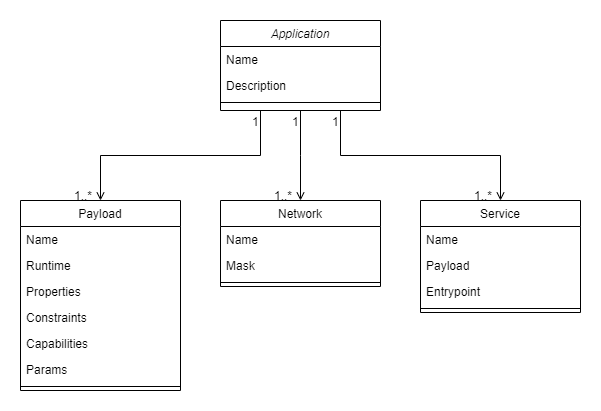

The diagram above was exported from draw.io. Its source (the exported page's mxGraphModel, read from the mxfile embedded in the PNG):
<mxGraphModel dx="1247" dy="618" grid="1" gridSize="10" guides="1" tooltips="1" connect="1" arrows="1" fold="1" page="1" pageScale="1" pageWidth="827" pageHeight="1169" math="0" shadow="0">
  <root>
    <mxCell id="WIyWlLk6GJQsqaUBKTNV-0" />
    <mxCell id="WIyWlLk6GJQsqaUBKTNV-1" parent="WIyWlLk6GJQsqaUBKTNV-0" />
    <mxCell id="zkfFHV4jXpPFQw0GAbJ--0" value="Application" style="swimlane;fontStyle=2;align=center;verticalAlign=top;childLayout=stackLayout;horizontal=1;startSize=26;horizontalStack=0;resizeParent=1;resizeLast=0;collapsible=1;marginBottom=0;rounded=0;shadow=0;strokeWidth=1;" parent="WIyWlLk6GJQsqaUBKTNV-1" vertex="1">
      <mxGeometry x="320" y="170" width="160" height="90" as="geometry">
        <mxRectangle x="230" y="140" width="160" height="26" as="alternateBounds" />
      </mxGeometry>
    </mxCell>
    <mxCell id="zkfFHV4jXpPFQw0GAbJ--1" value="Name" style="text;align=left;verticalAlign=top;spacingLeft=4;spacingRight=4;overflow=hidden;rotatable=0;points=[[0,0.5],[1,0.5]];portConstraint=eastwest;" parent="zkfFHV4jXpPFQw0GAbJ--0" vertex="1">
      <mxGeometry y="26" width="160" height="26" as="geometry" />
    </mxCell>
    <mxCell id="zkfFHV4jXpPFQw0GAbJ--2" value="Description" style="text;align=left;verticalAlign=top;spacingLeft=4;spacingRight=4;overflow=hidden;rotatable=0;points=[[0,0.5],[1,0.5]];portConstraint=eastwest;rounded=0;shadow=0;html=0;" parent="zkfFHV4jXpPFQw0GAbJ--0" vertex="1">
      <mxGeometry y="52" width="160" height="26" as="geometry" />
    </mxCell>
    <mxCell id="zkfFHV4jXpPFQw0GAbJ--4" value="" style="line;html=1;strokeWidth=1;align=left;verticalAlign=middle;spacingTop=-1;spacingLeft=3;spacingRight=3;rotatable=0;labelPosition=right;points=[];portConstraint=eastwest;" parent="zkfFHV4jXpPFQw0GAbJ--0" vertex="1">
      <mxGeometry y="78" width="160" height="8" as="geometry" />
    </mxCell>
    <mxCell id="zkfFHV4jXpPFQw0GAbJ--6" value="Service" style="swimlane;fontStyle=0;align=center;verticalAlign=top;childLayout=stackLayout;horizontal=1;startSize=26;horizontalStack=0;resizeParent=1;resizeLast=0;collapsible=1;marginBottom=0;rounded=0;shadow=0;strokeWidth=1;" parent="WIyWlLk6GJQsqaUBKTNV-1" vertex="1">
      <mxGeometry x="520" y="350" width="160" height="112" as="geometry">
        <mxRectangle x="130" y="380" width="160" height="26" as="alternateBounds" />
      </mxGeometry>
    </mxCell>
    <mxCell id="zkfFHV4jXpPFQw0GAbJ--7" value="Name" style="text;align=left;verticalAlign=top;spacingLeft=4;spacingRight=4;overflow=hidden;rotatable=0;points=[[0,0.5],[1,0.5]];portConstraint=eastwest;" parent="zkfFHV4jXpPFQw0GAbJ--6" vertex="1">
      <mxGeometry y="26" width="160" height="26" as="geometry" />
    </mxCell>
    <mxCell id="zkfFHV4jXpPFQw0GAbJ--8" value="Payload" style="text;align=left;verticalAlign=top;spacingLeft=4;spacingRight=4;overflow=hidden;rotatable=0;points=[[0,0.5],[1,0.5]];portConstraint=eastwest;rounded=0;shadow=0;html=0;" parent="zkfFHV4jXpPFQw0GAbJ--6" vertex="1">
      <mxGeometry y="52" width="160" height="26" as="geometry" />
    </mxCell>
    <mxCell id="jHP012VgaZ9kmbW1WgOT-3" value="Entrypoint" style="text;align=left;verticalAlign=top;spacingLeft=4;spacingRight=4;overflow=hidden;rotatable=0;points=[[0,0.5],[1,0.5]];portConstraint=eastwest;rounded=0;shadow=0;html=0;" vertex="1" parent="zkfFHV4jXpPFQw0GAbJ--6">
      <mxGeometry y="78" width="160" height="26" as="geometry" />
    </mxCell>
    <mxCell id="zkfFHV4jXpPFQw0GAbJ--9" value="" style="line;html=1;strokeWidth=1;align=left;verticalAlign=middle;spacingTop=-1;spacingLeft=3;spacingRight=3;rotatable=0;labelPosition=right;points=[];portConstraint=eastwest;" parent="zkfFHV4jXpPFQw0GAbJ--6" vertex="1">
      <mxGeometry y="104" width="160" height="8" as="geometry" />
    </mxCell>
    <mxCell id="zkfFHV4jXpPFQw0GAbJ--13" value="Network" style="swimlane;fontStyle=0;align=center;verticalAlign=top;childLayout=stackLayout;horizontal=1;startSize=26;horizontalStack=0;resizeParent=1;resizeLast=0;collapsible=1;marginBottom=0;rounded=0;shadow=0;strokeWidth=1;" parent="WIyWlLk6GJQsqaUBKTNV-1" vertex="1">
      <mxGeometry x="320" y="350" width="160" height="86" as="geometry">
        <mxRectangle x="340" y="380" width="170" height="26" as="alternateBounds" />
      </mxGeometry>
    </mxCell>
    <mxCell id="zkfFHV4jXpPFQw0GAbJ--14" value="Name" style="text;align=left;verticalAlign=top;spacingLeft=4;spacingRight=4;overflow=hidden;rotatable=0;points=[[0,0.5],[1,0.5]];portConstraint=eastwest;" parent="zkfFHV4jXpPFQw0GAbJ--13" vertex="1">
      <mxGeometry y="26" width="160" height="26" as="geometry" />
    </mxCell>
    <mxCell id="jHP012VgaZ9kmbW1WgOT-2" value="Mask" style="text;align=left;verticalAlign=top;spacingLeft=4;spacingRight=4;overflow=hidden;rotatable=0;points=[[0,0.5],[1,0.5]];portConstraint=eastwest;" vertex="1" parent="zkfFHV4jXpPFQw0GAbJ--13">
      <mxGeometry y="52" width="160" height="26" as="geometry" />
    </mxCell>
    <mxCell id="zkfFHV4jXpPFQw0GAbJ--15" value="" style="line;html=1;strokeWidth=1;align=left;verticalAlign=middle;spacingTop=-1;spacingLeft=3;spacingRight=3;rotatable=0;labelPosition=right;points=[];portConstraint=eastwest;" parent="zkfFHV4jXpPFQw0GAbJ--13" vertex="1">
      <mxGeometry y="78" width="160" height="8" as="geometry" />
    </mxCell>
    <mxCell id="zkfFHV4jXpPFQw0GAbJ--17" value="Payload" style="swimlane;fontStyle=0;align=center;verticalAlign=top;childLayout=stackLayout;horizontal=1;startSize=26;horizontalStack=0;resizeParent=1;resizeLast=0;collapsible=1;marginBottom=0;rounded=0;shadow=0;strokeWidth=1;" parent="WIyWlLk6GJQsqaUBKTNV-1" vertex="1">
      <mxGeometry x="120" y="350" width="160" height="190" as="geometry">
        <mxRectangle x="550" y="140" width="160" height="26" as="alternateBounds" />
      </mxGeometry>
    </mxCell>
    <mxCell id="jHP012VgaZ9kmbW1WgOT-1" value="Name" style="text;align=left;verticalAlign=top;spacingLeft=4;spacingRight=4;overflow=hidden;rotatable=0;points=[[0,0.5],[1,0.5]];portConstraint=eastwest;" vertex="1" parent="zkfFHV4jXpPFQw0GAbJ--17">
      <mxGeometry y="26" width="160" height="26" as="geometry" />
    </mxCell>
    <mxCell id="jHP012VgaZ9kmbW1WgOT-10" value="Runtime" style="text;align=left;verticalAlign=top;spacingLeft=4;spacingRight=4;overflow=hidden;rotatable=0;points=[[0,0.5],[1,0.5]];portConstraint=eastwest;" vertex="1" parent="zkfFHV4jXpPFQw0GAbJ--17">
      <mxGeometry y="52" width="160" height="26" as="geometry" />
    </mxCell>
    <mxCell id="zkfFHV4jXpPFQw0GAbJ--18" value="Properties" style="text;align=left;verticalAlign=top;spacingLeft=4;spacingRight=4;overflow=hidden;rotatable=0;points=[[0,0.5],[1,0.5]];portConstraint=eastwest;" parent="zkfFHV4jXpPFQw0GAbJ--17" vertex="1">
      <mxGeometry y="78" width="160" height="26" as="geometry" />
    </mxCell>
    <mxCell id="zkfFHV4jXpPFQw0GAbJ--19" value="Constraints" style="text;align=left;verticalAlign=top;spacingLeft=4;spacingRight=4;overflow=hidden;rotatable=0;points=[[0,0.5],[1,0.5]];portConstraint=eastwest;rounded=0;shadow=0;html=0;" parent="zkfFHV4jXpPFQw0GAbJ--17" vertex="1">
      <mxGeometry y="104" width="160" height="26" as="geometry" />
    </mxCell>
    <mxCell id="zkfFHV4jXpPFQw0GAbJ--20" value="Capabilities" style="text;align=left;verticalAlign=top;spacingLeft=4;spacingRight=4;overflow=hidden;rotatable=0;points=[[0,0.5],[1,0.5]];portConstraint=eastwest;rounded=0;shadow=0;html=0;" parent="zkfFHV4jXpPFQw0GAbJ--17" vertex="1">
      <mxGeometry y="130" width="160" height="26" as="geometry" />
    </mxCell>
    <mxCell id="zkfFHV4jXpPFQw0GAbJ--21" value="Params" style="text;align=left;verticalAlign=top;spacingLeft=4;spacingRight=4;overflow=hidden;rotatable=0;points=[[0,0.5],[1,0.5]];portConstraint=eastwest;rounded=0;shadow=0;html=0;" parent="zkfFHV4jXpPFQw0GAbJ--17" vertex="1">
      <mxGeometry y="156" width="160" height="26" as="geometry" />
    </mxCell>
    <mxCell id="zkfFHV4jXpPFQw0GAbJ--23" value="" style="line;html=1;strokeWidth=1;align=left;verticalAlign=middle;spacingTop=-1;spacingLeft=3;spacingRight=3;rotatable=0;labelPosition=right;points=[];portConstraint=eastwest;" parent="zkfFHV4jXpPFQw0GAbJ--17" vertex="1">
      <mxGeometry y="182" width="160" height="8" as="geometry" />
    </mxCell>
    <mxCell id="zkfFHV4jXpPFQw0GAbJ--26" value="" style="endArrow=open;shadow=0;strokeWidth=1;rounded=0;endFill=1;edgeStyle=elbowEdgeStyle;elbow=vertical;exitX=0.25;exitY=1;exitDx=0;exitDy=0;" parent="WIyWlLk6GJQsqaUBKTNV-1" source="zkfFHV4jXpPFQw0GAbJ--0" target="zkfFHV4jXpPFQw0GAbJ--17" edge="1">
      <mxGeometry x="0.5" y="41" relative="1" as="geometry">
        <mxPoint x="380" y="192" as="sourcePoint" />
        <mxPoint x="540" y="192" as="targetPoint" />
        <mxPoint x="-40" y="32" as="offset" />
      </mxGeometry>
    </mxCell>
    <mxCell id="zkfFHV4jXpPFQw0GAbJ--27" value="1" style="resizable=0;align=left;verticalAlign=bottom;labelBackgroundColor=none;fontSize=12;" parent="zkfFHV4jXpPFQw0GAbJ--26" connectable="0" vertex="1">
      <mxGeometry x="-1" relative="1" as="geometry">
        <mxPoint x="-10" y="20" as="offset" />
      </mxGeometry>
    </mxCell>
    <mxCell id="zkfFHV4jXpPFQw0GAbJ--28" value="1..*" style="resizable=0;align=right;verticalAlign=bottom;labelBackgroundColor=none;fontSize=12;" parent="zkfFHV4jXpPFQw0GAbJ--26" connectable="0" vertex="1">
      <mxGeometry x="1" relative="1" as="geometry">
        <mxPoint x="-7" y="4" as="offset" />
      </mxGeometry>
    </mxCell>
    <mxCell id="jHP012VgaZ9kmbW1WgOT-4" value="" style="endArrow=open;shadow=0;strokeWidth=1;rounded=0;endFill=1;edgeStyle=elbowEdgeStyle;elbow=vertical;exitX=0.5;exitY=1;exitDx=0;exitDy=0;entryX=0.5;entryY=0;entryDx=0;entryDy=0;" edge="1" parent="WIyWlLk6GJQsqaUBKTNV-1" source="zkfFHV4jXpPFQw0GAbJ--0" target="zkfFHV4jXpPFQw0GAbJ--13">
      <mxGeometry x="0.5" y="41" relative="1" as="geometry">
        <mxPoint x="390" y="180" as="sourcePoint" />
        <mxPoint x="580" y="180" as="targetPoint" />
        <mxPoint x="-40" y="32" as="offset" />
      </mxGeometry>
    </mxCell>
    <mxCell id="jHP012VgaZ9kmbW1WgOT-5" value="1" style="resizable=0;align=left;verticalAlign=bottom;labelBackgroundColor=none;fontSize=12;" connectable="0" vertex="1" parent="jHP012VgaZ9kmbW1WgOT-4">
      <mxGeometry x="-1" relative="1" as="geometry">
        <mxPoint x="-10" y="20" as="offset" />
      </mxGeometry>
    </mxCell>
    <mxCell id="jHP012VgaZ9kmbW1WgOT-6" value="1..*" style="resizable=0;align=right;verticalAlign=bottom;labelBackgroundColor=none;fontSize=12;" connectable="0" vertex="1" parent="jHP012VgaZ9kmbW1WgOT-4">
      <mxGeometry x="1" relative="1" as="geometry">
        <mxPoint x="-7" y="4" as="offset" />
      </mxGeometry>
    </mxCell>
    <mxCell id="jHP012VgaZ9kmbW1WgOT-7" value="" style="endArrow=open;shadow=0;strokeWidth=1;rounded=0;endFill=1;edgeStyle=elbowEdgeStyle;elbow=vertical;exitX=0.75;exitY=1;exitDx=0;exitDy=0;entryX=0.5;entryY=0;entryDx=0;entryDy=0;" edge="1" parent="WIyWlLk6GJQsqaUBKTNV-1" source="zkfFHV4jXpPFQw0GAbJ--0" target="zkfFHV4jXpPFQw0GAbJ--6">
      <mxGeometry x="0.5" y="41" relative="1" as="geometry">
        <mxPoint x="410" y="270" as="sourcePoint" />
        <mxPoint x="410" y="360" as="targetPoint" />
        <mxPoint x="-40" y="32" as="offset" />
      </mxGeometry>
    </mxCell>
    <mxCell id="jHP012VgaZ9kmbW1WgOT-8" value="1" style="resizable=0;align=left;verticalAlign=bottom;labelBackgroundColor=none;fontSize=12;" connectable="0" vertex="1" parent="jHP012VgaZ9kmbW1WgOT-7">
      <mxGeometry x="-1" relative="1" as="geometry">
        <mxPoint x="-10" y="20" as="offset" />
      </mxGeometry>
    </mxCell>
    <mxCell id="jHP012VgaZ9kmbW1WgOT-9" value="1..*" style="resizable=0;align=right;verticalAlign=bottom;labelBackgroundColor=none;fontSize=12;" connectable="0" vertex="1" parent="jHP012VgaZ9kmbW1WgOT-7">
      <mxGeometry x="1" relative="1" as="geometry">
        <mxPoint x="-7" y="4" as="offset" />
      </mxGeometry>
    </mxCell>
  </root>
</mxGraphModel>